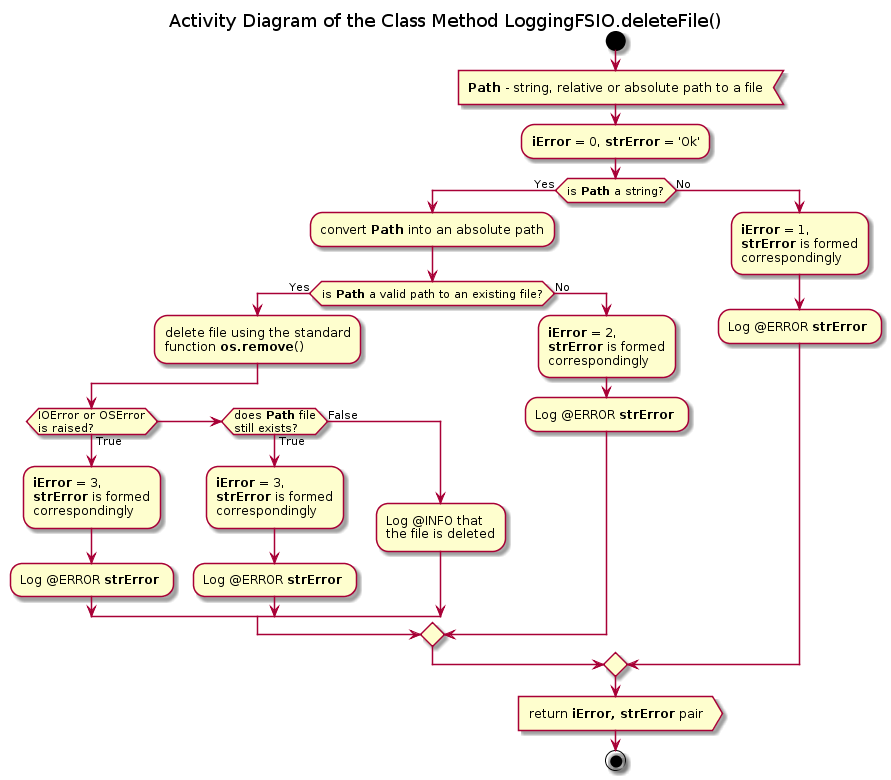

The diagram above was rendered by PlantUML. Its source (embedded in the PNG):
@startuml fsio_lib_logging_fsio_loggingfsio_deletefile

title Activity Diagram of the Class Method LoggingFSIO.deleteFile()

start

:<b>Path</b> - string, relative or absolute path to a file<

:<b>iError</b> = 0, <b>strError</b> = 'Ok';

if (is <b>Path</b> a string?) then (Yes)
    :convert <b>Path</b> into an absolute path;
    
    if (is <b>Path</b> a valid path to an existing file?) then (Yes)
        :delete file using the standard
        function <b>os.remove</b>();
        
        if (IOError or OSError\nis raised?) then (True)
            :<b>iError</b> = 3,
            <b>strError</b> is formed
            correspondingly;
        
            :Log @ERROR <b>strError</b> ;
        elseif (does <b>Path</b> file\nstill exists?) then (True)
            :<b>iError</b> = 3,
            <b>strError</b> is formed
            correspondingly;
        
            :Log @ERROR <b>strError</b> ;
        else (False)
            :Log @INFO that
            the file is deleted;
        endif
    else (No)
        :<b>iError</b> = 2,
        <b>strError</b> is formed
        correspondingly;
        
        :Log @ERROR <b>strError</b> ;
    endif
else (No)
    :<b>iError</b> = 1,
    <b>strError</b> is formed
    correspondingly;
    
    :Log @ERROR <b>strError</b> ;
endif

:return <b>iError, strError</b> pair>

stop

@enduml